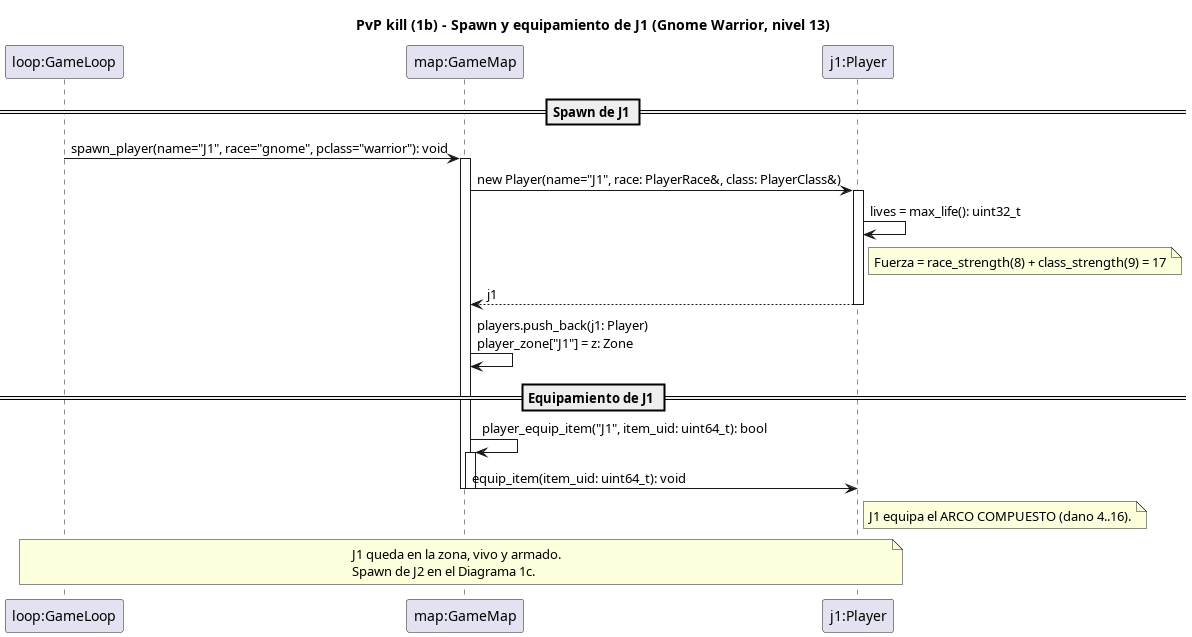

The diagram above was rendered by PlantUML. Its source (embedded in the PNG):
@startuml pvp_kill_1b_spawn_j1
' =====================================================================
'  PvP kill - Diagrama 1b: SPAWN Y EQUIPAMIENTO DE J1 (ATACANTE)
'
'  J1 (Gnome Warrior, nivel 13) se crea en el GameMap y se equipa su
'  arma (Arco compuesto). Fuerza = 17 (raza 8 + clase 9).
'
'  Alcance: solo parte del juego (server-side).
'  Situacion completa en docs/pvp_kill_escenario.md.
' =====================================================================
title PvP kill (1b) - Spawn y equipamiento de J1 (Gnome Warrior, nivel 13)

participant "loop:GameLoop" as loop
participant "map:GameMap" as map
participant "j1:Player" as j1

== Spawn de J1 ==
loop -> map : spawn_player(name="J1", race="gnome", pclass="warrior"): void
activate map
map -> j1 : new Player(name="J1", race: PlayerRace&, class: PlayerClass&)
activate j1
j1 -> j1 : lives = max_life(): uint32_t
note right of j1
  Fuerza = race_strength(8) + class_strength(9) = 17
end note
j1 --> map : j1
deactivate j1
map -> map : players.push_back(j1: Player)\nplayer_zone["J1"] = z: Zone

== Equipamiento de J1 ==
map -> map : player_equip_item("J1", item_uid: uint64_t): bool
activate map
map -> j1 : equip_item(item_uid: uint64_t): void
note right of j1
  J1 equipa el ARCO COMPUESTO (dano 4..16).
end note
deactivate map
deactivate map

note over loop, j1
  J1 queda en la zona, vivo y armado.
  Spawn de J2 en el Diagrama 1c.
end note

@enduml